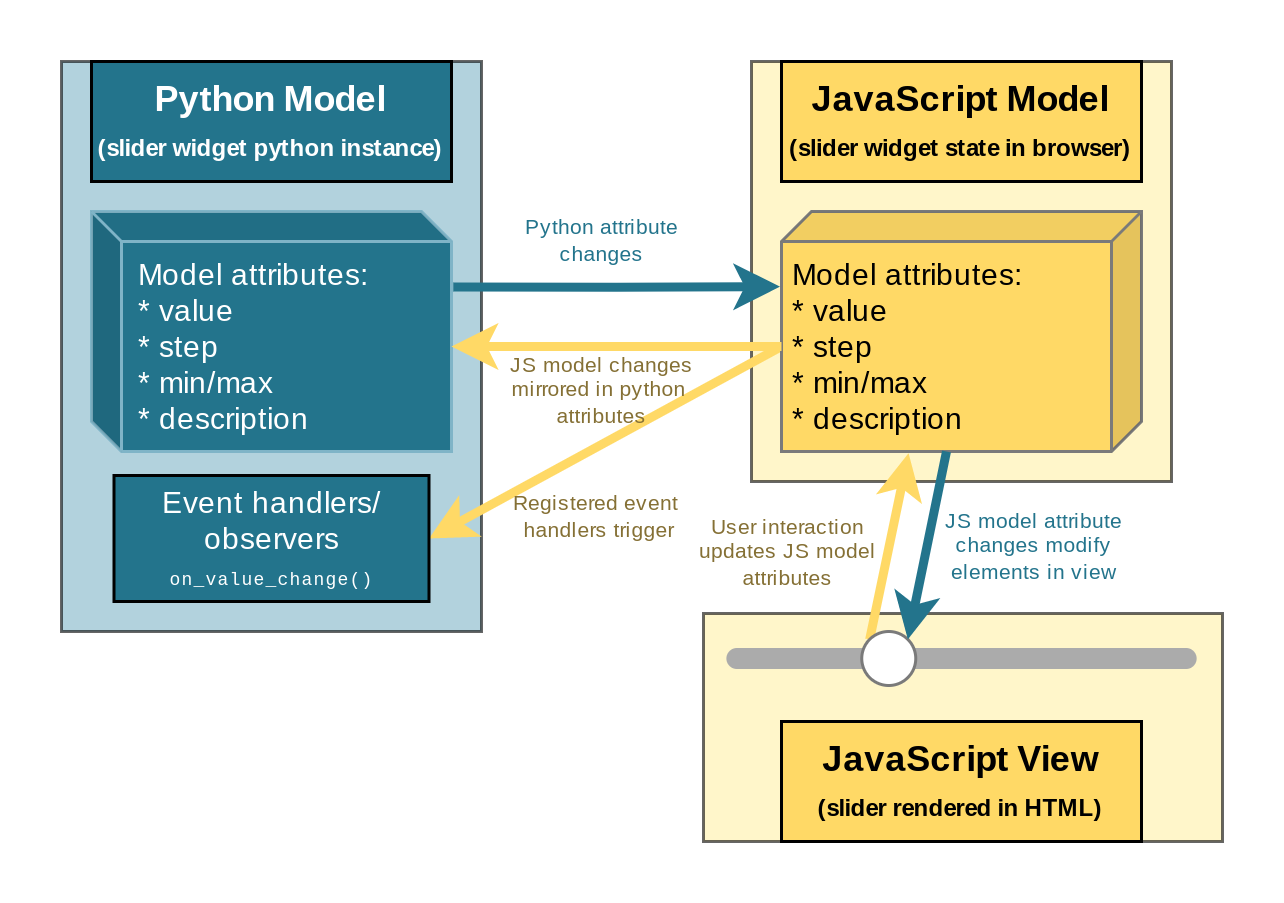

The diagram above was exported from draw.io. Its source (the exported page's mxGraphModel, read from the mxfile embedded in the PNG):
<mxGraphModel dx="813" dy="565" grid="1" gridSize="10" guides="1" tooltips="1" connect="1" arrows="1" fold="1" page="1" pageScale="1" pageWidth="850" pageHeight="1100" math="0" shadow="0">
  <root>
    <mxCell id="0" />
    <mxCell id="1" parent="0" />
    <mxCell id="2" value="&lt;b&gt;&lt;br&gt;&lt;/b&gt;" style="rounded=0;whiteSpace=wrap;html=1;fillColor=#FFF0A6;fontColor=#FFFFFF;opacity=60;" vertex="1" parent="1">
      <mxGeometry x="394" y="284" width="173" height="76" as="geometry" />
    </mxCell>
    <mxCell id="3" value="&lt;b&gt;&lt;br&gt;&lt;/b&gt;" style="rounded=0;whiteSpace=wrap;html=1;fillColor=#FFF0A6;fontColor=#FFFFFF;opacity=60;" vertex="1" parent="1">
      <mxGeometry x="410" y="100" width="140" height="140" as="geometry" />
    </mxCell>
    <mxCell id="4" value="&lt;b&gt;&lt;br&gt;&lt;/b&gt;" style="rounded=0;whiteSpace=wrap;html=1;fillColor=#7FB4C7;fontColor=#FFFFFF;opacity=60;" vertex="1" parent="1">
      <mxGeometry x="180" y="100" width="140" height="190" as="geometry" />
    </mxCell>
    <mxCell id="5" value="&lt;div style=&quot;font-size: 10px;&quot;&gt;&lt;font style=&quot;font-size: 10px;&quot;&gt;Model attributes:&lt;/font&gt;&lt;/div&gt;&lt;div style=&quot;font-size: 10px;&quot;&gt;&lt;font style=&quot;font-size: 10px;&quot;&gt;* value&lt;/font&gt;&lt;/div&gt;&lt;div style=&quot;font-size: 10px;&quot;&gt;&lt;font style=&quot;font-size: 10px;&quot;&gt;* step&lt;/font&gt;&lt;/div&gt;&lt;div style=&quot;font-size: 10px;&quot;&gt;&lt;font style=&quot;font-size: 10px;&quot;&gt;* min/max&lt;/font&gt;&lt;/div&gt;&lt;div style=&quot;font-size: 10px;&quot;&gt;&lt;font style=&quot;font-size: 10px;&quot;&gt;* description&lt;/font&gt;&lt;/div&gt;" style="shape=cube;whiteSpace=wrap;html=1;boundedLbl=1;backgroundOutline=1;darkOpacity=0.05;darkOpacity2=0.1;fontSize=10;fontColor=#FFFFFF;strokeColor=#7FB4C7;fillColor=#23748C;size=10;align=left;spacingLeft=4;" vertex="1" parent="1">
      <mxGeometry x="190" y="150" width="120" height="80" as="geometry" />
    </mxCell>
    <mxCell id="6" value="&lt;font style=&quot;font-size: 7px;&quot; face=&quot;Helvetica&quot;&gt;Registered event &lt;br style=&quot;font-size: 7px;&quot;&gt;handlers trigger&lt;br style=&quot;font-size: 7px;&quot;&gt;&lt;/font&gt;" style="edgeStyle=none;rounded=0;orthogonalLoop=1;jettySize=auto;html=1;exitX=0;exitY=0;exitDx=120;exitDy=45;exitPerimeter=0;entryX=1;entryY=0.5;entryDx=0;entryDy=0;labelBackgroundColor=none;fontFamily=Courier New;fontSize=7;fontColor=#857035;strokeColor=#FFD966;strokeWidth=3;" edge="1" source="7" target="14" parent="1">
      <mxGeometry x="0.2083" y="21" relative="1" as="geometry">
        <mxPoint as="offset" />
      </mxGeometry>
    </mxCell>
    <mxCell id="7" value="Model attributes:&lt;br style=&quot;font-size: 10px;&quot;&gt;* value&lt;br style=&quot;font-size: 10px;&quot;&gt;* step&lt;br style=&quot;font-size: 10px;&quot;&gt;* min/max&lt;br style=&quot;font-size: 10px;&quot;&gt;* description" style="shape=cube;whiteSpace=wrap;html=1;boundedLbl=1;backgroundOutline=1;darkOpacity=0.05;darkOpacity2=0.1;fontSize=10;fontColor=#000000;strokeColor=#7A7A7A;fillColor=#FFD966;size=10;flipH=1;align=left;spacingLeft=2;" vertex="1" parent="1">
      <mxGeometry x="420" y="150" width="120" height="80" as="geometry" />
    </mxCell>
    <mxCell id="8" value="&lt;b&gt;Python Model&lt;br&gt;&lt;font style=&quot;font-size: 8px;&quot;&gt;(slider widget python instance)&lt;/font&gt;&lt;br&gt;&lt;/b&gt;" style="rounded=0;whiteSpace=wrap;html=1;fillColor=#23748C;fontColor=#FFFFFF;" vertex="1" parent="1">
      <mxGeometry x="190" y="100" width="120" height="40" as="geometry" />
    </mxCell>
    <mxCell id="9" value="&lt;b&gt;JavaScript Model&lt;br&gt;&lt;font style=&quot;font-size: 8px;&quot;&gt;(slider widget state in browser)&lt;/font&gt;&lt;br&gt;&lt;/b&gt;" style="rounded=0;whiteSpace=wrap;html=1;fillColor=#FFD966;" vertex="1" parent="1">
      <mxGeometry x="420" y="100" width="120" height="40" as="geometry" />
    </mxCell>
    <mxCell id="10" value="&lt;b&gt;JavaScript View&lt;br&gt;&lt;font style=&quot;font-size: 8px;&quot;&gt;(slider rendered in HTML)&lt;/font&gt;&lt;br&gt;&lt;/b&gt;" style="rounded=0;whiteSpace=wrap;html=1;fillColor=#FFD966;verticalAlign=middle;" vertex="1" parent="1">
      <mxGeometry x="420" y="320" width="120" height="40" as="geometry" />
    </mxCell>
    <mxCell id="11" value="" style="rounded=1;whiteSpace=wrap;html=1;strokeColor=none;fillColor=#ABABAB;arcSize=50;" vertex="1" parent="1">
      <mxGeometry x="401.63" y="295.5" width="156.75" height="7" as="geometry" />
    </mxCell>
    <mxCell id="12" value="&lt;font color=&quot;#857035&quot; style=&quot;font-size: 7px;&quot;&gt;User interaction&lt;br style=&quot;font-size: 7px;&quot;&gt;updates JS model&lt;br style=&quot;font-size: 7px;&quot;&gt;attributes&lt;/font&gt;" style="rounded=0;orthogonalLoop=1;jettySize=auto;html=1;exitX=0;exitY=0;exitDx=0;exitDy=0;fontColor=#000000;strokeColor=#FFD966;strokeWidth=3;fontSize=7;entryX=0.647;entryY=1.007;entryDx=0;entryDy=0;entryPerimeter=0;labelBackgroundColor=none;" edge="1" source="13" target="7" parent="1">
      <mxGeometry x="-0.2927" y="33" relative="1" as="geometry">
        <mxPoint x="365.25" y="343.75" as="sourcePoint" />
        <mxPoint x="360" y="254" as="targetPoint" />
        <mxPoint as="offset" />
      </mxGeometry>
    </mxCell>
    <mxCell id="13" value="" style="ellipse;whiteSpace=wrap;html=1;aspect=fixed;strokeColor=#7A7A7A;" vertex="1" parent="1">
      <mxGeometry x="446.75" y="290" width="18" height="18" as="geometry" />
    </mxCell>
    <mxCell id="14" value="Event handlers/&lt;br style=&quot;font-size: 10px;&quot;&gt;observers&lt;br&gt;&lt;font style=&quot;font-size: 6px;&quot; face=&quot;Courier New&quot;&gt;on_value_change()&lt;/font&gt;" style="rounded=0;whiteSpace=wrap;html=1;fillColor=#23748C;fontColor=#FFFFFF;fontStyle=0;fontSize=10;" vertex="1" parent="1">
      <mxGeometry x="197.5" y="238" width="105" height="42" as="geometry" />
    </mxCell>
    <mxCell id="15" value="Python attribute&lt;br style=&quot;font-size: 7px;&quot;&gt;changes" style="edgeStyle=orthogonalEdgeStyle;rounded=0;orthogonalLoop=1;jettySize=auto;html=1;fontColor=#23748C;strokeColor=#23748C;strokeWidth=3;exitX=1.005;exitY=0.315;exitDx=0;exitDy=0;entryX=1.004;entryY=0.313;entryDx=0;entryDy=0;fontSize=7;exitPerimeter=0;entryPerimeter=0;labelBackgroundColor=none;" edge="1" source="5" target="7" parent="1">
      <mxGeometry x="-0.1006" y="15" relative="1" as="geometry">
        <mxPoint x="310" y="250" as="sourcePoint" />
        <mxPoint x="442.5" y="250" as="targetPoint" />
        <mxPoint as="offset" />
      </mxGeometry>
    </mxCell>
    <mxCell id="16" value="JS model attribute&lt;br style=&quot;font-size: 7px;&quot;&gt;changes modify&lt;br style=&quot;font-size: 7px;&quot;&gt;elements in view" style="rounded=0;orthogonalLoop=1;jettySize=auto;html=1;fontColor=#23748C;strokeColor=#23748C;strokeWidth=3;exitX=0;exitY=0;exitDx=65;exitDy=80;entryX=1;entryY=0;entryDx=0;entryDy=0;fontSize=7;exitPerimeter=0;labelBackgroundColor=none;" edge="1" source="7" target="13" parent="1">
      <mxGeometry x="-0.2025" y="35" relative="1" as="geometry">
        <mxPoint x="230.00000000000003" y="360.56000000000006" as="sourcePoint" />
        <mxPoint x="339.2800000000001" y="360" as="targetPoint" />
        <mxPoint as="offset" />
      </mxGeometry>
    </mxCell>
    <mxCell id="17" value="&lt;font color=&quot;#857035&quot; style=&quot;font-size: 7px;&quot;&gt;JS model changes&lt;br style=&quot;font-size: 7px;&quot;&gt;mirrored in python &lt;br style=&quot;font-size: 7px;&quot;&gt;attributes&lt;/font&gt;" style="rounded=0;orthogonalLoop=1;jettySize=auto;html=1;exitX=0;exitY=0;exitDx=120;exitDy=45;fontColor=#000000;strokeColor=#FFD966;strokeWidth=3;fontSize=7;entryX=0;entryY=0;entryDx=120;entryDy=45;entryPerimeter=0;labelBackgroundColor=none;exitPerimeter=0;" edge="1" source="7" target="5" parent="1">
      <mxGeometry x="0.0909" y="15" relative="1" as="geometry">
        <mxPoint x="349.99603896932115" y="364.57603896932113" as="sourcePoint" />
        <mxPoint x="362.97000000000014" y="302.50000000000006" as="targetPoint" />
        <mxPoint as="offset" />
      </mxGeometry>
    </mxCell>
  </root>
</mxGraphModel>